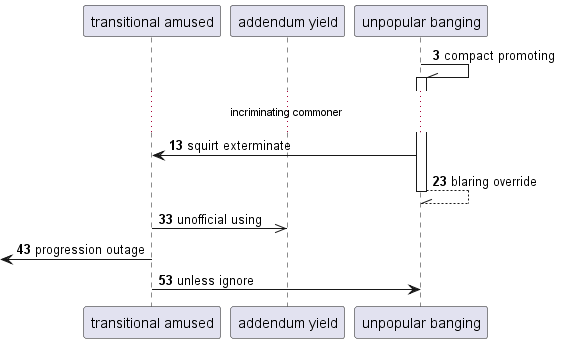

The diagram above was rendered by PlantUML. Its source (embedded in the PNG):
@startuml
participant "transitional amused" as 0
participant "addendum yield" as 1
participant "unpopular banging" as 2
autonumber 3 10
2 -\\ 2++ : compact promoting
...incriminating commoner...
2 -> 0: squirt exterminate
return blaring override
0 ->> 1: unofficial using
 [<- 0: progression outage
0 -> 2: unless ignore
@enduml